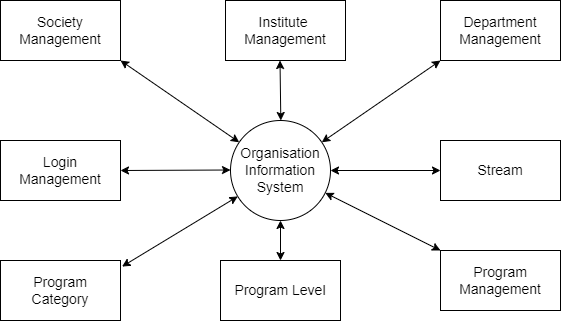

The diagram above was exported from draw.io. Its source (the exported page's mxGraphModel, read from the mxfile embedded in the PNG):
<mxGraphModel dx="1105" dy="569" grid="1" gridSize="10" guides="1" tooltips="1" connect="1" arrows="1" fold="1" page="1" pageScale="1" pageWidth="850" pageHeight="1100" math="0" shadow="0">
  <root>
    <mxCell id="0" />
    <mxCell id="1" parent="0" />
    <mxCell id="Ox_RRGTmOkA5u40-gL4t-1" value="&lt;font style=&quot;font-size: 14px;&quot;&gt;Organisation Information System&lt;/font&gt;" style="ellipse;whiteSpace=wrap;html=1;aspect=fixed;" vertex="1" parent="1">
      <mxGeometry x="310" y="220" width="100" height="100" as="geometry" />
    </mxCell>
    <mxCell id="Ox_RRGTmOkA5u40-gL4t-2" value="&lt;font style=&quot;font-size: 14px;&quot;&gt;Society Management&lt;/font&gt;" style="rounded=0;whiteSpace=wrap;html=1;" vertex="1" parent="1">
      <mxGeometry x="80" y="100" width="120" height="60" as="geometry" />
    </mxCell>
    <mxCell id="Ox_RRGTmOkA5u40-gL4t-3" value="&lt;font style=&quot;font-size: 14px;&quot;&gt;Program&lt;br&gt;Management&lt;/font&gt;" style="rounded=0;whiteSpace=wrap;html=1;" vertex="1" parent="1">
      <mxGeometry x="520" y="350" width="120" height="60" as="geometry" />
    </mxCell>
    <mxCell id="Ox_RRGTmOkA5u40-gL4t-4" value="&lt;font style=&quot;font-size: 14px;&quot;&gt;Department&lt;br&gt;Management&lt;/font&gt;" style="rounded=0;whiteSpace=wrap;html=1;" vertex="1" parent="1">
      <mxGeometry x="520" y="100" width="120" height="60" as="geometry" />
    </mxCell>
    <mxCell id="Ox_RRGTmOkA5u40-gL4t-5" value="&lt;font style=&quot;font-size: 14px;&quot;&gt;Institute&amp;nbsp;&lt;br&gt;Management&lt;/font&gt;" style="rounded=0;whiteSpace=wrap;html=1;" vertex="1" parent="1">
      <mxGeometry x="305" y="100" width="120" height="60" as="geometry" />
    </mxCell>
    <mxCell id="Ox_RRGTmOkA5u40-gL4t-11" value="" style="endArrow=classic;startArrow=classic;html=1;rounded=0;entryX=0;entryY=1;entryDx=0;entryDy=0;" edge="1" parent="1" source="Ox_RRGTmOkA5u40-gL4t-1" target="Ox_RRGTmOkA5u40-gL4t-4">
      <mxGeometry width="50" height="50" relative="1" as="geometry">
        <mxPoint x="395.20000000000005" y="234.6" as="sourcePoint" />
        <mxPoint x="480.0000000000001" y="164.20000000000005" as="targetPoint" />
      </mxGeometry>
    </mxCell>
    <mxCell id="Ox_RRGTmOkA5u40-gL4t-12" value="" style="endArrow=classic;startArrow=classic;html=1;rounded=0;entryX=0.383;entryY=1.083;entryDx=0;entryDy=0;entryPerimeter=0;exitX=0.5;exitY=0;exitDx=0;exitDy=0;" edge="1" parent="1">
      <mxGeometry width="50" height="50" relative="1" as="geometry">
        <mxPoint x="360.32" y="220" as="sourcePoint" />
        <mxPoint x="359.50000000000006" y="160.00000000000003" as="targetPoint" />
      </mxGeometry>
    </mxCell>
    <mxCell id="Ox_RRGTmOkA5u40-gL4t-13" value="" style="endArrow=classic;startArrow=classic;html=1;rounded=0;entryX=1;entryY=1;entryDx=0;entryDy=0;" edge="1" parent="1" source="Ox_RRGTmOkA5u40-gL4t-1" target="Ox_RRGTmOkA5u40-gL4t-2">
      <mxGeometry width="50" height="50" relative="1" as="geometry">
        <mxPoint x="250" y="235" as="sourcePoint" />
        <mxPoint x="326" y="170" as="targetPoint" />
      </mxGeometry>
    </mxCell>
    <mxCell id="Ox_RRGTmOkA5u40-gL4t-15" value="&lt;font style=&quot;font-size: 14px;&quot;&gt;Program &lt;br&gt;Category&lt;/font&gt;" style="rounded=0;whiteSpace=wrap;html=1;" vertex="1" parent="1">
      <mxGeometry x="80" y="360" width="120" height="60" as="geometry" />
    </mxCell>
    <mxCell id="Ox_RRGTmOkA5u40-gL4t-16" value="&lt;font style=&quot;font-size: 14px;&quot;&gt;Program Level&lt;/font&gt;" style="rounded=0;whiteSpace=wrap;html=1;" vertex="1" parent="1">
      <mxGeometry x="300" y="360" width="120" height="60" as="geometry" />
    </mxCell>
    <mxCell id="Ox_RRGTmOkA5u40-gL4t-17" value="&lt;font style=&quot;font-size: 14px;&quot;&gt;Stream&lt;/font&gt;" style="rounded=0;whiteSpace=wrap;html=1;" vertex="1" parent="1">
      <mxGeometry x="520" y="240" width="120" height="60" as="geometry" />
    </mxCell>
    <mxCell id="Ox_RRGTmOkA5u40-gL4t-18" value="&lt;font style=&quot;font-size: 14px;&quot;&gt;Login Management&lt;/font&gt;" style="rounded=0;whiteSpace=wrap;html=1;" vertex="1" parent="1">
      <mxGeometry x="80" y="240" width="120" height="60" as="geometry" />
    </mxCell>
    <mxCell id="Ox_RRGTmOkA5u40-gL4t-20" value="" style="endArrow=classic;startArrow=classic;html=1;rounded=0;" edge="1" parent="1">
      <mxGeometry width="50" height="50" relative="1" as="geometry">
        <mxPoint x="200" y="270" as="sourcePoint" />
        <mxPoint x="310" y="269.5" as="targetPoint" />
      </mxGeometry>
    </mxCell>
    <mxCell id="Ox_RRGTmOkA5u40-gL4t-21" value="" style="endArrow=classic;startArrow=classic;html=1;rounded=0;exitX=1.013;exitY=0.101;exitDx=0;exitDy=0;exitPerimeter=0;" edge="1" parent="1" source="Ox_RRGTmOkA5u40-gL4t-15" target="Ox_RRGTmOkA5u40-gL4t-1">
      <mxGeometry width="50" height="50" relative="1" as="geometry">
        <mxPoint x="140" y="380" as="sourcePoint" />
        <mxPoint x="190" y="330" as="targetPoint" />
      </mxGeometry>
    </mxCell>
    <mxCell id="Ox_RRGTmOkA5u40-gL4t-22" value="" style="endArrow=classic;startArrow=classic;html=1;rounded=0;entryX=0.5;entryY=1;entryDx=0;entryDy=0;exitX=0.5;exitY=0;exitDx=0;exitDy=0;" edge="1" parent="1" source="Ox_RRGTmOkA5u40-gL4t-16" target="Ox_RRGTmOkA5u40-gL4t-1">
      <mxGeometry width="50" height="50" relative="1" as="geometry">
        <mxPoint x="270" y="380" as="sourcePoint" />
        <mxPoint x="320" y="330" as="targetPoint" />
      </mxGeometry>
    </mxCell>
    <mxCell id="Ox_RRGTmOkA5u40-gL4t-23" value="" style="endArrow=classic;startArrow=classic;html=1;rounded=0;exitX=1;exitY=0.5;exitDx=0;exitDy=0;entryX=0.25;entryY=0;entryDx=0;entryDy=0;" edge="1" parent="1" source="Ox_RRGTmOkA5u40-gL4t-1">
      <mxGeometry width="50" height="50" relative="1" as="geometry">
        <mxPoint x="365.35533905932743" y="335.35533905932743" as="sourcePoint" />
        <mxPoint x="520" y="270" as="targetPoint" />
      </mxGeometry>
    </mxCell>
    <mxCell id="Ox_RRGTmOkA5u40-gL4t-24" value="" style="endArrow=classic;startArrow=classic;html=1;rounded=0;entryX=0;entryY=0;entryDx=0;entryDy=0;" edge="1" parent="1" source="Ox_RRGTmOkA5u40-gL4t-1" target="Ox_RRGTmOkA5u40-gL4t-3">
      <mxGeometry width="50" height="50" relative="1" as="geometry">
        <mxPoint x="400" y="310" as="sourcePoint" />
        <mxPoint x="510" y="310" as="targetPoint" />
      </mxGeometry>
    </mxCell>
  </root>
</mxGraphModel>